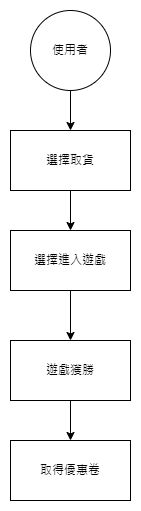

The diagram above was exported from draw.io. Its source (the exported page's mxGraphModel, read from the mxfile embedded in the PNG):
<mxGraphModel dx="1050" dy="485" grid="1" gridSize="10" guides="1" tooltips="1" connect="1" arrows="1" fold="1" page="1" pageScale="1" pageWidth="827" pageHeight="1169" math="0" shadow="0">
  <root>
    <mxCell id="0" />
    <mxCell id="1" parent="0" />
    <mxCell id="4tmyYNAV8CoBcg3Bhv4x-1" value="使用者" style="ellipse;whiteSpace=wrap;html=1;aspect=fixed;" vertex="1" parent="1">
      <mxGeometry x="350" y="70" width="80" height="80" as="geometry" />
    </mxCell>
    <mxCell id="4tmyYNAV8CoBcg3Bhv4x-2" value="選擇取貨" style="rounded=0;whiteSpace=wrap;html=1;" vertex="1" parent="1">
      <mxGeometry x="330" y="190" width="120" height="60" as="geometry" />
    </mxCell>
    <mxCell id="4tmyYNAV8CoBcg3Bhv4x-3" value="選擇進入遊戲" style="rounded=0;whiteSpace=wrap;html=1;" vertex="1" parent="1">
      <mxGeometry x="330" y="290" width="120" height="60" as="geometry" />
    </mxCell>
    <mxCell id="4tmyYNAV8CoBcg3Bhv4x-4" value="遊戲獲勝" style="rounded=0;whiteSpace=wrap;html=1;" vertex="1" parent="1">
      <mxGeometry x="330" y="400" width="120" height="60" as="geometry" />
    </mxCell>
    <mxCell id="4tmyYNAV8CoBcg3Bhv4x-5" value="取得優惠卷" style="rounded=0;whiteSpace=wrap;html=1;" vertex="1" parent="1">
      <mxGeometry x="330" y="500" width="120" height="60" as="geometry" />
    </mxCell>
    <mxCell id="4tmyYNAV8CoBcg3Bhv4x-6" value="" style="endArrow=classic;html=1;rounded=0;exitX=0.5;exitY=1;exitDx=0;exitDy=0;" edge="1" parent="1" source="4tmyYNAV8CoBcg3Bhv4x-1" target="4tmyYNAV8CoBcg3Bhv4x-2">
      <mxGeometry x="-1" y="-133" width="50" height="50" relative="1" as="geometry">
        <mxPoint x="389.5" y="150" as="sourcePoint" />
        <mxPoint x="390" y="220" as="targetPoint" />
        <mxPoint x="3" y="-30" as="offset" />
      </mxGeometry>
    </mxCell>
    <mxCell id="4tmyYNAV8CoBcg3Bhv4x-7" value="" style="endArrow=classic;html=1;rounded=0;entryX=0.5;entryY=0;entryDx=0;entryDy=0;" edge="1" parent="1" target="4tmyYNAV8CoBcg3Bhv4x-3">
      <mxGeometry x="-0.7143" y="100" width="50" height="50" relative="1" as="geometry">
        <mxPoint x="390" y="250" as="sourcePoint" />
        <mxPoint x="390" y="320" as="targetPoint" />
        <mxPoint as="offset" />
      </mxGeometry>
    </mxCell>
    <mxCell id="4tmyYNAV8CoBcg3Bhv4x-8" value="" style="endArrow=classic;html=1;rounded=0;entryX=0.5;entryY=0;entryDx=0;entryDy=0;exitX=0.5;exitY=1;exitDx=0;exitDy=0;" edge="1" parent="1" source="4tmyYNAV8CoBcg3Bhv4x-3" target="4tmyYNAV8CoBcg3Bhv4x-4">
      <mxGeometry width="50" height="50" relative="1" as="geometry">
        <mxPoint x="390" y="410" as="sourcePoint" />
        <mxPoint x="440" y="360" as="targetPoint" />
      </mxGeometry>
    </mxCell>
    <mxCell id="4tmyYNAV8CoBcg3Bhv4x-9" value="" style="endArrow=classic;html=1;rounded=0;exitX=0.5;exitY=1;exitDx=0;exitDy=0;entryX=0.5;entryY=0;entryDx=0;entryDy=0;" edge="1" parent="1" source="4tmyYNAV8CoBcg3Bhv4x-4" target="4tmyYNAV8CoBcg3Bhv4x-5">
      <mxGeometry x="-0.6" y="-127" width="50" height="50" relative="1" as="geometry">
        <mxPoint x="370" y="520" as="sourcePoint" />
        <mxPoint x="400" y="530" as="targetPoint" />
        <mxPoint as="offset" />
      </mxGeometry>
    </mxCell>
  </root>
</mxGraphModel>